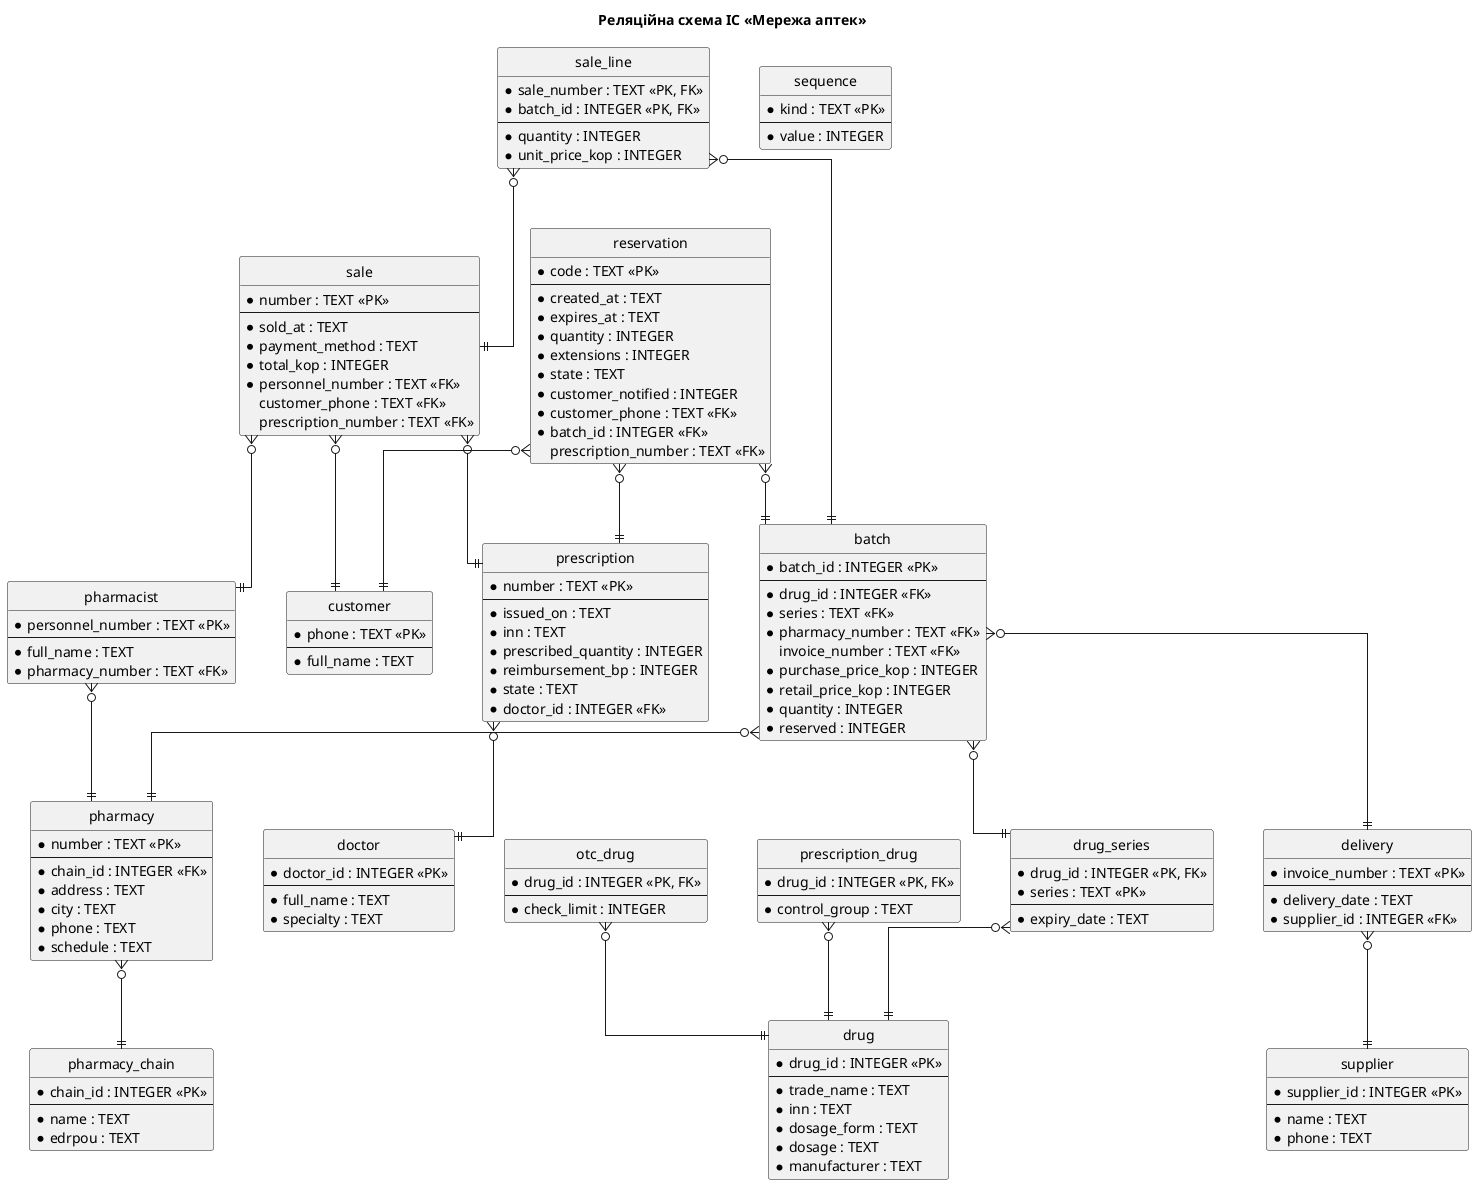

The diagram above was rendered by PlantUML. Its source (embedded in the PNG):
@startuml schema
title Реляційна схема ІС «Мережа аптек»
hide circle
skinparam linetype ortho
skinparam nodesep 50
skinparam ranksep 60

entity "batch" as batch {
  * batch_id : INTEGER <<PK>>
  --
  * drug_id : INTEGER <<FK>>
  * series : TEXT <<FK>>
  * pharmacy_number : TEXT <<FK>>
   invoice_number : TEXT <<FK>>
  * purchase_price_kop : INTEGER
  * retail_price_kop : INTEGER
  * quantity : INTEGER
  * reserved : INTEGER
}
entity "customer" as customer {
  * phone : TEXT <<PK>>
  --
  * full_name : TEXT
}
entity "delivery" as delivery {
  * invoice_number : TEXT <<PK>>
  --
  * delivery_date : TEXT
  * supplier_id : INTEGER <<FK>>
}
entity "doctor" as doctor {
  * doctor_id : INTEGER <<PK>>
  --
  * full_name : TEXT
  * specialty : TEXT
}
entity "drug" as drug {
  * drug_id : INTEGER <<PK>>
  --
  * trade_name : TEXT
  * inn : TEXT
  * dosage_form : TEXT
  * dosage : TEXT
  * manufacturer : TEXT
}
entity "drug_series" as drug_series {
  * drug_id : INTEGER <<PK, FK>>
  * series : TEXT <<PK>>
  --
  * expiry_date : TEXT
}
entity "otc_drug" as otc_drug {
  * drug_id : INTEGER <<PK, FK>>
  --
  * check_limit : INTEGER
}
entity "pharmacist" as pharmacist {
  * personnel_number : TEXT <<PK>>
  --
  * full_name : TEXT
  * pharmacy_number : TEXT <<FK>>
}
entity "pharmacy" as pharmacy {
  * number : TEXT <<PK>>
  --
  * chain_id : INTEGER <<FK>>
  * address : TEXT
  * city : TEXT
  * phone : TEXT
  * schedule : TEXT
}
entity "pharmacy_chain" as pharmacy_chain {
  * chain_id : INTEGER <<PK>>
  --
  * name : TEXT
  * edrpou : TEXT
}
entity "prescription" as prescription {
  * number : TEXT <<PK>>
  --
  * issued_on : TEXT
  * inn : TEXT
  * prescribed_quantity : INTEGER
  * reimbursement_bp : INTEGER
  * state : TEXT
  * doctor_id : INTEGER <<FK>>
}
entity "prescription_drug" as prescription_drug {
  * drug_id : INTEGER <<PK, FK>>
  --
  * control_group : TEXT
}
entity "reservation" as reservation {
  * code : TEXT <<PK>>
  --
  * created_at : TEXT
  * expires_at : TEXT
  * quantity : INTEGER
  * extensions : INTEGER
  * state : TEXT
  * customer_notified : INTEGER
  * customer_phone : TEXT <<FK>>
  * batch_id : INTEGER <<FK>>
   prescription_number : TEXT <<FK>>
}
entity "sale" as sale {
  * number : TEXT <<PK>>
  --
  * sold_at : TEXT
  * payment_method : TEXT
  * total_kop : INTEGER
  * personnel_number : TEXT <<FK>>
   customer_phone : TEXT <<FK>>
   prescription_number : TEXT <<FK>>
}
entity "sale_line" as sale_line {
  * sale_number : TEXT <<PK, FK>>
  * batch_id : INTEGER <<PK, FK>>
  --
  * quantity : INTEGER
  * unit_price_kop : INTEGER
}
entity "sequence" as sequence {
  * kind : TEXT <<PK>>
  --
  * value : INTEGER
}
entity "supplier" as supplier {
  * supplier_id : INTEGER <<PK>>
  --
  * name : TEXT
  * phone : TEXT
}

batch }o--|| delivery
batch }o--|| drug_series
batch }o--|| pharmacy
delivery }o--|| supplier
drug_series }o--|| drug
otc_drug }o--|| drug
pharmacist }o--|| pharmacy
pharmacy }o--|| pharmacy_chain
prescription }o--|| doctor
prescription_drug }o--|| drug
reservation }o--|| batch
reservation }o--|| customer
reservation }o--|| prescription
sale }o--|| customer
sale }o--|| pharmacist
sale }o--|| prescription
sale_line }o--|| batch
sale_line }o--|| sale
@enduml